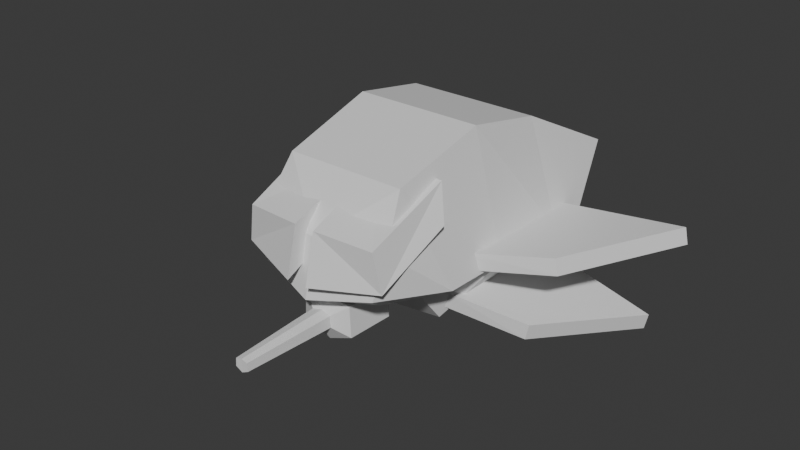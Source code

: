 # Source: GobboShip.blend  (saved by Blender 4.3.34; exported with 4.5.12 LTS)
import bpy
from mathutils import Matrix  # noqa: F401  (used for matrix-valued properties, if any)

bpy.ops.wm.read_factory_settings(use_empty=True)
scene = bpy.context.scene
scene.name = 'Scene'

# ---- collections
col_collection = bpy.data.collections.new('Collection'); scene.collection.children.link(col_collection)

# ---- materials (node trees are filled in below, after node groups)
mat_mat1 = bpy.data.materials.new('Mat1')
mat_mat2 = bpy.data.materials.new('Mat2')
mat_mat3 = bpy.data.materials.new('Mat3')
mat_mat4 = bpy.data.materials.new('Mat4')
mat_mat5 = bpy.data.materials.new('Mat5')

# ---- material node trees
mat_mat1.use_nodes = True; mat_mat1.node_tree.nodes.clear()
_N = mat_mat1.node_tree.nodes; _L = mat_mat1.node_tree.links
n0 = _N.new('ShaderNodeBsdfPrincipled'); n0.name = 'Principled BSDF'; n0.location = (10, 300)
n1 = _N.new('ShaderNodeOutputMaterial'); n1.name = 'Material Output'; n1.location = (300, 300)
_L.new(n0.outputs[0], n1.inputs[0])
n1.is_active_output = True
mat_mat2.use_nodes = True; mat_mat2.node_tree.nodes.clear()
_N = mat_mat2.node_tree.nodes; _L = mat_mat2.node_tree.links
n0 = _N.new('ShaderNodeBsdfPrincipled'); n0.name = 'Principled BSDF'; n0.location = (10, 300)
n1 = _N.new('ShaderNodeOutputMaterial'); n1.name = 'Material Output'; n1.location = (300, 300)
_L.new(n0.outputs[0], n1.inputs[0])
n1.is_active_output = True
mat_mat3.use_nodes = True; mat_mat3.node_tree.nodes.clear()
_N = mat_mat3.node_tree.nodes; _L = mat_mat3.node_tree.links
n0 = _N.new('ShaderNodeBsdfPrincipled'); n0.name = 'Principled BSDF'; n0.location = (10, 300)
n1 = _N.new('ShaderNodeOutputMaterial'); n1.name = 'Material Output'; n1.location = (300, 300)
_L.new(n0.outputs[0], n1.inputs[0])
n1.is_active_output = True
mat_mat4.use_nodes = True; mat_mat4.node_tree.nodes.clear()
_N = mat_mat4.node_tree.nodes; _L = mat_mat4.node_tree.links
n0 = _N.new('ShaderNodeBsdfPrincipled'); n0.name = 'Principled BSDF'; n0.location = (10, 300)
n1 = _N.new('ShaderNodeOutputMaterial'); n1.name = 'Material Output'; n1.location = (300, 300)
_L.new(n0.outputs[0], n1.inputs[0])
n1.is_active_output = True
mat_mat5.use_nodes = True; mat_mat5.node_tree.nodes.clear()
_N = mat_mat5.node_tree.nodes; _L = mat_mat5.node_tree.links
n0 = _N.new('ShaderNodeBsdfPrincipled'); n0.name = 'Principled BSDF'; n0.location = (10, 300)
n1 = _N.new('ShaderNodeOutputMaterial'); n1.name = 'Material Output'; n1.location = (300, 300)
_L.new(n0.outputs[0], n1.inputs[0])
n1.is_active_output = True

# ---- world
world_world = bpy.data.worlds.new('World'); scene.world = world_world
world_world.use_nodes = True; world_world.node_tree.nodes.clear()
_N = world_world.node_tree.nodes; _L = world_world.node_tree.links
n0 = _N.new('ShaderNodeOutputWorld'); n0.name = 'World Output'; n0.location = (300, 300)
n1 = _N.new('ShaderNodeBackground'); n1.name = 'Background'; n1.location = (10, 300)
n1.inputs[0].default_value = (0.05088, 0.05088, 0.05088, 1.0)
_L.new(n1.outputs[0], n0.inputs[0])
n0.is_active_output = True
world_world.color = (0.05088, 0.05088, 0.05088)
world_world.sun_shadow_jitter_overblur = 0.0

# ---- meshes
me_cube_001 = bpy.data.meshes.new('Cube.001')
me_cube_001.from_pydata([(0.0, -2.618, -0.6705), (0.0, -2.275, 0.8992), (0.0, -0.02782, -0.8992), (0.0, -1.135, 2.271), (1.779, -2.202, -0.2613), (1.975, -1.932, 0.9482), (2.596, -0.1911, -0.5399), (1.734, -1.14, 2.271), (0.0, 1.894, -0.87), (0.0, 1.618, 3.018), (2.698, 1.73, -0.5108), (1.836, 1.613, 3.018), (0.0, 4.253, -0.8337), (0.0, 3.942, 2.581), (2.787, 4.089, -0.4744), (1.925, 3.938, 2.581), (0.0, 5.222, -0.8227), (0.0, 6.643, 1.139), (2.839, 5.059, -0.4634), (2.418, 6.638, 1.188), (0.0, -1.796, -1.099), (0.0, 0.2383, -1.573), (1.385, -1.453, -0.8219), (1.418, 0.07498, -1.295), (0.0, 0.8695, -2.409), (1.52, 0.7062, -2.132), (0.0, 4.241, -2.226), (1.609, 4.078, -1.949), (0.0, 5.211, -2.215), (1.661, 5.047, -1.937), (5.194, 5.041, -3.094), (3.541, 1.702, -2.48), (1.47, 4.571, -1.708), (1.554, 0.6926, -1.745), (5.293, 5.041, -2.63), (3.64, 1.702, -2.016), (1.639, 4.571, -1.264), (1.723, 0.6926, -1.302), (1.758, 4.445, -0.5792), (0.0, 4.508, -0.3831), (0.9616, 4.445, -1.709), (0.0, 4.508, -2.016), (1.851, 6.209, -0.5531), (0.0, 6.272, -0.357), (1.055, 6.209, -1.683), (0.0, 6.272, -1.99), (0.7298, -1.867, -0.9429), (0.0, -1.819, -0.9032), (0.775, -1.867, -1.814), (0.0, -1.819, -2.152), (0.8013, -0.5188, -0.9229), (0.0, -0.4707, -0.8833), (0.8465, -0.5188, -1.794), (0.0, -0.4707, -2.132), (0.2896, -2.098, -1.261), (0.0, -2.071, -1.193), (0.3065, -2.098, -1.588), (0.0, -2.08, -1.715), (0.1808, -4.772, -1.304), (0.0, -4.767, -1.262), (0.1977, -4.772, -1.531), (0.0, -4.772, -1.63), (0.2949, -2.894, -0.1055), (0.2583, -0.3991, 1.081), (2.159, -2.296, 0.1107), (2.384, -0.2917, 1.21), (0.2949, -2.567, 1.277), (0.2117, -0.0004945, 2.207), (1.943, -2.38, 1.199), (2.044, 0.01692, 2.171), (6.12, 5.041, -0.2057), (4.36, 1.702, -0.3182), (2.154, 4.571, -0.4571), (2.247, 0.6926, -0.4571), (6.021, 5.041, 0.2581), (4.261, 1.702, 0.1456), (2.127, 4.571, 0.01648), (2.219, 0.6926, 0.01647)], [], [(0, 1, 3, 2), (2, 3, 9, 8), (6, 7, 5, 4), (4, 5, 1, 0), (8, 12, 26, 24), (7, 3, 1, 5), (9, 11, 15, 13), (7, 6, 10, 11), (16, 18, 29, 28), (3, 7, 11, 9), (15, 14, 18, 19), (8, 9, 13, 12), (11, 10, 14, 15), (18, 14, 27, 29), (16, 17, 19, 18), (10, 6, 23, 25), (13, 15, 19, 17), (12, 13, 17, 16), (21, 23, 22, 20), (23, 21, 24, 25), (25, 24, 26, 27), (27, 26, 28, 29), (14, 10, 25, 27), (4, 0, 20, 22), (12, 16, 28, 26), (0, 2, 21, 20), (2, 8, 24, 21), (6, 4, 22, 23), (30, 31, 33, 32), (32, 33, 37, 36), (36, 37, 35, 34), (34, 35, 31, 30), (32, 36, 34, 30), (37, 33, 31, 35), (38, 39, 41, 40), (40, 41, 45, 44), (44, 45, 43, 42), (42, 43, 39, 38), (40, 44, 42, 38), (45, 41, 39, 43), (49, 48, 56, 57), (48, 49, 53, 52), (52, 53, 51, 50), (50, 51, 47, 46), (48, 52, 50, 46), (53, 49, 47, 51), (55, 57, 61, 59), (46, 47, 55, 54), (47, 49, 57, 55), (48, 46, 54, 56), (58, 59, 61, 60), (56, 54, 58, 60), (57, 56, 60, 61), (54, 55, 59, 58), (62, 63, 65, 64), (64, 65, 69, 68), (68, 69, 67, 66), (66, 67, 63, 62), (64, 68, 66, 62), (69, 65, 63, 67), (70, 71, 73, 72), (72, 73, 77, 76), (76, 77, 75, 74), (74, 75, 71, 70), (72, 76, 74, 70), (77, 73, 71, 75)])
me_cube_001.polygons.foreach_set('material_index', [0, 0, 0, 0, 0, 0, 0, 0, 0, 0, 0, 0, 0, 0, 0, 0, 0, 0, 0, 0, 0, 0, 0, 0, 0, 0, 0, 0, 4, 4, 4, 4, 4, 4, 3, 3, 3, 3, 3, 3, 2, 2, 2, 2, 2, 2, 2, 2, 2, 2, 2, 2, 2, 2, 1, 1, 1, 1, 1, 1, 4, 4, 4, 4, 4, 4])
_uv = me_cube_001.uv_layers.new(name='UVMap')
_uv.uv.foreach_set('vector', [0.375, 0.0, 0.625, 0.0, 0.625, 0.25, 0.375, 0.25, 0.375, 0.25, 0.625, 0.25, 0.625, 0.25, 0.375, 0.25, 0.375, 0.5, 0.625, 0.5, 0.625, 0.75, 0.375, 0.75, 0.375, 0.75, 0.625, 0.75, 0.625, 1.0, 0.375, 1.0, 0.375, 0.25, 0.375, 0.25, 0.375, 0.25, 0.375, 0.25, 0.625, 0.5, 0.875, 0.5, 0.875, 0.75, 0.625, 0.75, 0.875, 0.5, 0.625, 0.5, 0.625, 0.5, 0.875, 0.5, 0.625, 0.5, 0.375, 0.5, 0.375, 0.5, 0.625, 0.5, 0.375, 0.25, 0.375, 0.5, 0.375, 0.5, 0.375, 0.25, 0.875, 0.5, 0.625, 0.5, 0.625, 0.5, 0.875, 0.5, 0.625, 0.5, 0.375, 0.5, 0.375, 0.5, 0.625, 0.5, 0.375, 0.25, 0.625, 0.25, 0.625, 0.25, 0.375, 0.25, 0.625, 0.5, 0.375, 0.5, 0.375, 0.5, 0.625, 0.5, 0.375, 0.5, 0.375, 0.5, 0.375, 0.5, 0.375, 0.5, 0.375, 0.25, 0.625, 0.25, 0.625, 0.5, 0.375, 0.5, 0.375, 0.5, 0.375, 0.5, 0.375, 0.5, 0.375, 0.5, 0.875, 0.5, 0.625, 0.5, 0.625, 0.5, 0.875, 0.5, 0.375, 0.25, 0.625, 0.25, 0.625, 0.25, 0.375, 0.25, 0.125, 0.5, 0.375, 0.5, 0.375, 0.75, 0.125, 0.75, 0.375, 0.5, 0.125, 0.5, 0.125, 0.5, 0.375, 0.5, 0.375, 0.5, 0.125, 0.5, 0.125, 0.5, 0.375, 0.5, 0.375, 0.5, 0.125, 0.5, 0.125, 0.5, 0.375, 0.5, 0.375, 0.5, 0.375, 0.5, 0.375, 0.5, 0.375, 0.5, 0.375, 0.75, 0.375, 1.0, 0.375, 1.0, 0.375, 0.75, 0.375, 0.25, 0.375, 0.25, 0.375, 0.25, 0.375, 0.25, 0.375, 0.0, 0.375, 0.25, 0.375, 0.25, 0.375, 0.0, 0.375, 0.25, 0.375, 0.25, 0.375, 0.25, 0.375, 0.25, 0.375, 0.5, 0.375, 0.75, 0.375, 0.75, 0.375, 0.5, 0.375, 0.0, 0.625, 0.0, 0.625, 0.25, 0.375, 0.25, 0.375, 0.25, 0.625, 0.25, 0.625, 0.5, 0.375, 0.5, 0.375, 0.5, 0.625, 0.5, 0.625, 0.75, 0.375, 0.75, 0.375, 0.75, 0.625, 0.75, 0.625, 1.0, 0.375, 1.0, 0.125, 0.5, 0.375, 0.5, 0.375, 0.75, 0.125, 0.75, 0.625, 0.5, 0.875, 0.5, 0.875, 0.75, 0.625, 0.75, 0.375, 0.0, 0.625, 0.0, 0.625, 0.25, 0.375, 0.25, 0.375, 0.25, 0.625, 0.25, 0.625, 0.5, 0.375, 0.5, 0.375, 0.5, 0.625, 0.5, 0.625, 0.75, 0.375, 0.75, 0.375, 0.75, 0.625, 0.75, 0.625, 1.0, 0.375, 1.0, 0.125, 0.5, 0.375, 0.5, 0.375, 0.75, 0.125, 0.75, 0.625, 0.5, 0.875, 0.5, 0.875, 0.75, 0.625, 0.75, 0.625, 0.25, 0.375, 0.25, 0.375, 0.25, 0.625, 0.25, 0.375, 0.25, 0.625, 0.25, 0.625, 0.5, 0.375, 0.5, 0.375, 0.5, 0.625, 0.5, 0.625, 0.75, 0.375, 0.75, 0.375, 0.75, 0.625, 0.75, 0.625, 1.0, 0.375, 1.0, 0.125, 0.5, 0.375, 0.5, 0.375, 0.75, 0.125, 0.75, 0.625, 0.5, 0.875, 0.5, 0.875, 0.75, 0.625, 0.75, 0.875, 0.75, 0.875, 0.5, 0.875, 0.5, 0.875, 0.75, 0.375, 1.0, 0.625, 1.0, 0.625, 1.0, 0.375, 1.0, 0.875, 0.75, 0.875, 0.5, 0.875, 0.5, 0.875, 0.75, 0.125, 0.5, 0.125, 0.75, 0.125, 0.75, 0.125, 0.5, 0.375, 0.0, 0.625, 0.0, 0.625, 0.25, 0.375, 0.25, 0.125, 0.5, 0.125, 0.75, 0.125, 0.75, 0.125, 0.5, 0.625, 0.25, 0.375, 0.25, 0.375, 0.25, 0.625, 0.25, 0.375, 1.0, 0.625, 1.0, 0.625, 1.0, 0.375, 1.0, 0.375, 0.0, 0.625, 0.0, 0.625, 0.25, 0.375, 0.25, 0.375, 0.25, 0.625, 0.25, 0.625, 0.5, 0.375, 0.5, 0.375, 0.5, 0.625, 0.5, 0.625, 0.75, 0.375, 0.75, 0.375, 0.75, 0.625, 0.75, 0.625, 1.0, 0.375, 1.0, 0.125, 0.5, 0.375, 0.5, 0.375, 0.75, 0.125, 0.75, 0.625, 0.5, 0.875, 0.5, 0.875, 0.75, 0.625, 0.75, 0.375, 0.0, 0.625, 0.0, 0.625, 0.25, 0.375, 0.25, 0.375, 0.25, 0.625, 0.25, 0.625, 0.5, 0.375, 0.5, 0.375, 0.5, 0.625, 0.5, 0.625, 0.75, 0.375, 0.75, 0.375, 0.75, 0.625, 0.75, 0.625, 1.0, 0.375, 1.0, 0.125, 0.5, 0.375, 0.5, 0.375, 0.75, 0.125, 0.75, 0.625, 0.5, 0.875, 0.5, 0.875, 0.75, 0.625, 0.75])
me_cube_001.materials.append(mat_mat1)
me_cube_001.materials.append(mat_mat2)
me_cube_001.materials.append(mat_mat3)
me_cube_001.materials.append(mat_mat4)
me_cube_001.materials.append(mat_mat5)
me_cube_001.update()

# ---- objects
ob_cube = bpy.data.objects.new('Cube', me_cube_001)

# ---- transforms, parenting, visibility, modifiers, constraints
ob_cube.location = (0.0, 0.0, 0.0)
_m = ob_cube.modifiers.new('Mirror', 'MIRROR')
_m.use_clip = True

# ---- collection membership
col_collection.objects.link(ob_cube)

# ---- scene / render settings (as saved in the file)
scene.frame_start = 1; scene.frame_end = 250; scene.frame_set(90)
scene.render.engine = 'BLENDER_EEVEE_NEXT'
bpy.context.view_layer.update()

# ---- added for rendering (the .blend has no active camera and no usable light): camera, sun
cam_auto = bpy.data.cameras.new('AutoCamera')
cam_auto.lens = 50.0
cam_auto.sensor_width = 36.0
cam_auto.clip_end = 1000.0
ob_auto_camera = bpy.data.objects.new('AutoCamera', cam_auto)
scene.collection.objects.link(ob_auto_camera)
ob_auto_camera.location = (16.4852, -18.8466, 13.1499)
ob_auto_camera.rotation_euler = (1.09748, -7.21219e-08, 0.694738)
scene.camera = ob_auto_camera
light_auto_sun = bpy.data.lights.new('AutoSun', 'SUN')
light_auto_sun.energy = 3.0
light_auto_sun.angle = 0.0523599
ob_auto_sun = bpy.data.objects.new('AutoSun', light_auto_sun)
scene.collection.objects.link(ob_auto_sun)
ob_auto_sun.rotation_euler = (0.872665, 0.174533, 0.523599)
bpy.context.view_layer.update()
